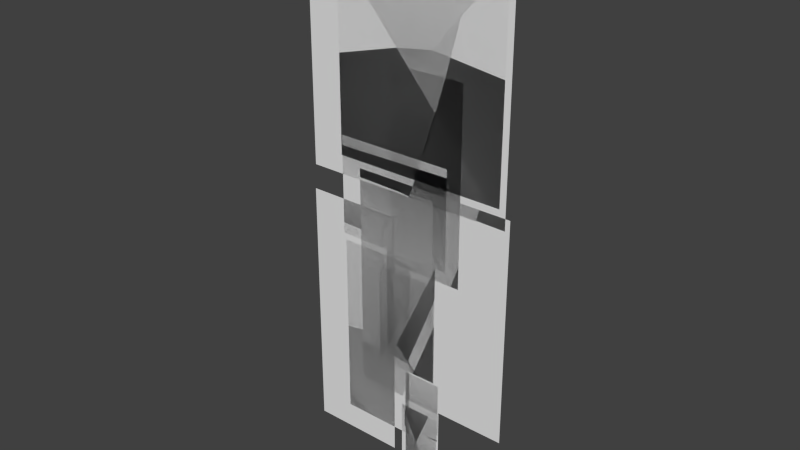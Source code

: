 # Source: AvatarNew4.blend  (saved by Blender 2.62.0; exported with 4.5.12 LTS)
import bpy
from mathutils import Matrix  # noqa: F401  (used for matrix-valued properties, if any)

bpy.ops.wm.read_factory_settings(use_empty=True)
scene = bpy.context.scene
scene.name = 'Scene'

# ---- collections
col_collection_1 = bpy.data.collections.new('Collection 1'); scene.collection.children.link(col_collection_1)

# ---- materials (node trees are filled in below, after node groups)
mat_material_001 = bpy.data.materials.new('Material.001')
mat_material_001.alpha_threshold = 0.0
mat_material_001.use_transparent_shadow = False
mat_material_001.roughness = 0.5

# ---- material node trees

# ---- world
world_world = bpy.data.worlds.new('World'); scene.world = world_world
world_world.color = (0.05088, 0.05088, 0.05088)
world_world.use_sun_shadow = False
world_world.sun_shadow_jitter_overblur = 0.0
world_world.cycles.sampling_method = 'MANUAL'
world_world.cycles.sample_map_resolution = 256

# ---- meshes
me_unitypuppet_002 = bpy.data.meshes.new('UnityPuppet.002')
me_unitypuppet_002.from_pydata([(0.02382, 0.0, -0.1779), (0.02382, -9.313e-08, -1.19), (-0.3872, -1.304e-07, -1.19), (-0.3872, -3.353e-08, -0.1779), (0.1778, 1.49e-08, -0.1457), (0.1778, -3.353e-08, -0.8007), (-0.1201, -5.96e-08, -0.8007), (-0.1201, -1.49e-08, -0.1457), (0.1429, -8.196e-08, 0.2014), (0.1429, 1.118e-08, -0.2953), (-0.101, -7.451e-09, -0.2953), (-0.101, -1.006e-07, 0.2014), (0.001921, -9.313e-08, -0.9767), (0.001921, -1.043e-07, -1.452), (0.2157, -8.568e-08, -1.452), (0.2157, -7.078e-08, -0.9767), (0.000378, -9.313e-08, -0.808), (0.000378, -9.313e-08, -1.109), (0.2141, -7.078e-08, -1.109), (0.2141, -7.078e-08, -0.808), (0.2081, -2.98e-08, -0.8087), (0.2081, -7.823e-08, -1.149), (-0.005648, -9.686e-08, -1.149), (-0.005648, -4.843e-08, -0.8087), (-0.02328, -7.078e-08, -1.018), (-0.02328, -1.006e-07, -1.494), (0.2024, -8.196e-08, -1.494), (0.2024, -5.215e-08, -1.018), (0.5881, -4.47e-08, 0.2427), (0.5881, 3.725e-09, -0.9655), (-0.2874, -7.078e-08, -0.9655), (-0.2874, -1.192e-07, 0.2427), (0.528, 1.341e-07, 1.373), (0.528, -4.843e-08, 0.2796), (-0.4041, -1.304e-07, 0.2796), (-0.4041, 5.96e-08, 1.373), (-0.1036, -1.006e-07, 0.202), (-0.1036, -1.006e-07, -0.4119), (0.1606, -8.196e-08, -0.4119), (0.1606, -8.196e-08, 0.202), (-0.1703, -1.49e-08, -0.2474), (-0.1703, -6.333e-08, -0.7941), (0.1724, -3.353e-08, -0.7941), (0.1724, 1.49e-08, -0.2474), (-0.5881, -5.215e-08, 0.04607), (-0.5881, -1.416e-07, -1.33), (-0.07349, -9.686e-08, -1.33), (-0.07349, -7.451e-09, 0.04607), (-0.3992, -1.304e-07, 0.387), (-0.3992, -3.353e-08, -0.1431), (0.2363, 1.863e-08, -0.1431), (0.2363, -7.078e-08, 0.387), (-0.581, 4.47e-08, 1.494), (-0.581, -1.453e-07, 0.1804), (0.5619, -4.47e-08, 0.1804), (0.5619, 1.416e-07, 1.494), (0.3147, 1.229e-07, 0.812), (0.3147, 2.98e-08, -0.2076), (-0.0894, -7.451e-09, -0.2076), (-0.0894, 8.196e-08, 0.812)], [], [(0, 1, 2, 3), (4, 5, 6, 7), (8, 9, 10, 11), (12, 15, 14, 13), (16, 19, 18, 17), (20, 21, 22, 23), (24, 27, 26, 25), (28, 29, 30, 31), (32, 33, 34, 35), (36, 39, 38, 37), (40, 43, 42, 41), (44, 47, 46, 45), (48, 51, 50, 49), (52, 55, 54, 53), (56, 57, 58, 59)])
_uv = me_unitypuppet_002.uv_layers.new(name='Unity Puppet Atlas')
_uv.uv.foreach_set('vector', [0.8548, 0.9725, 0.8548, 0.7123, 0.9604, 0.7123, 0.9604, 0.9725, 0.3494, 0.4817, 0.3494, 0.3134, 0.4259, 0.3134, 0.4259, 0.4817, 0.3573, 0.6427, 0.3573, 0.515, 0.42, 0.515, 0.42, 0.6427, 0.4145, 0.1973, 0.3596, 0.1973, 0.3596, 0.075, 0.4145, 0.075, 0.4128, 0.2939, 0.3579, 0.2939, 0.3579, 0.2165, 0.4128, 0.2165, 0.4362, 0.3065, 0.4362, 0.219, 0.4911, 0.219, 0.4911, 0.3065, 0.4955, 0.1931, 0.4375, 0.1931, 0.4375, 0.0708, 0.4955, 0.0708, 0.2813, 0.9949, 0.2813, 0.6844, 0.5063, 0.6844, 0.5063, 0.9949, 0.5683, 0.3121, 0.5683, 0.03113, 0.8079, 0.03113, 0.8079, 0.3121, 0.5212, 0.6444, 0.4534, 0.6444, 0.4534, 0.4867, 0.5212, 0.4867, 0.5466, 0.4528, 0.4585, 0.4528, 0.4585, 0.3123, 0.5466, 0.3123, 0.976, 0.3985, 0.8437, 0.3985, 0.8437, 0.04498, 0.976, 0.04498, 0.9684, 0.6052, 0.8051, 0.6052, 0.8051, 0.4689, 0.9684, 0.4689, 0.8214, 0.9882, 0.5277, 0.9882, 0.5277, 0.6507, 0.8214, 0.6507, 0.6101, 0.5997, 0.6101, 0.3377, 0.714, 0.3377, 0.714, 0.5997])
me_unitypuppet_002.materials.append(mat_material_001)
me_unitypuppet_002.use_remesh_preserve_volume = False
me_unitypuppet_002.use_remesh_preserve_attributes = False
me_unitypuppet_002.use_mirror_vertex_groups = False
me_unitypuppet_002.update()
arm_armature = bpy.data.armatures.new('Armature')  # bones are not reproduced

# ---- objects
ob_armature = bpy.data.objects.new('Armature', arm_armature)
ob_unitypuppet = bpy.data.objects.new('UnityPuppet', me_unitypuppet_002)

# ---- transforms, parenting, visibility, modifiers, constraints
ob_armature.location = (-0.08797, 0.0, -0.006372)
ob_armature.show_in_front = True
ob_armature.lineart.crease_threshold = 0.0
ob_unitypuppet.location = (-0.08797, 1.788e-07, -0.006372)
ob_unitypuppet.lineart.crease_threshold = 0.0
_vg = ob_unitypuppet.vertex_groups.new(name='Cloak_Back')
_vg.add([0, 1, 2, 3], 1.0, 'REPLACE')
_vg = ob_unitypuppet.vertex_groups.new(name='Arm_2_R')
_vg.add([4, 5, 6, 7], 1.0, 'REPLACE')
_vg = ob_unitypuppet.vertex_groups.new(name='Arm_1_R')
_vg.add([8, 9, 10, 11], 1.0, 'REPLACE')
_vg = ob_unitypuppet.vertex_groups.new(name='Leg_2_R')
_vg.add([12, 13, 14, 15], 1.0, 'REPLACE')
_vg = ob_unitypuppet.vertex_groups.new(name='Leg_1_R')
_vg.add([16, 17, 18, 19], 1.0, 'REPLACE')
_vg = ob_unitypuppet.vertex_groups.new(name='Leg_1_L')
_vg.add([20, 21, 22, 23], 1.0, 'REPLACE')
_vg = ob_unitypuppet.vertex_groups.new(name='Leg_2_L')
_vg.add([24, 25, 26, 27], 1.0, 'REPLACE')
_vg = ob_unitypuppet.vertex_groups.new(name='Body')
_vg.add([28, 29, 30, 31], 1.0, 'REPLACE')
_vg = ob_unitypuppet.vertex_groups.new(name='Head')
_vg.add([32, 33, 34, 35], 1.0, 'REPLACE')
_vg = ob_unitypuppet.vertex_groups.new(name='Arm_1_L')
_vg.add([36, 37, 38, 39], 1.0, 'REPLACE')
_vg = ob_unitypuppet.vertex_groups.new(name='Arm_2_L')
_vg.add([40, 41, 42, 43], 1.0, 'REPLACE')
_vg = ob_unitypuppet.vertex_groups.new(name='Cloak_Bottom')
_vg.add([44, 45, 46, 47], 1.0, 'REPLACE')
_vg = ob_unitypuppet.vertex_groups.new(name='Cloak_Top')
_vg.add([48, 49, 50, 51], 1.0, 'REPLACE')
_vg = ob_unitypuppet.vertex_groups.new(name='Hood')
_vg.add([52, 53, 54, 55], 1.0, 'REPLACE')
_vg = ob_unitypuppet.vertex_groups.new(name='Hair')
_vg.add([56, 57, 58, 59], 1.0, 'REPLACE')
_m = ob_unitypuppet.modifiers.new('Armature', 'ARMATURE')
_m.object = ob_armature
_m.use_bone_envelopes = True

# ---- collection membership
col_collection_1.objects.link(ob_armature)
col_collection_1.objects.link(ob_unitypuppet)

# ---- scene / render settings (as saved in the file)
scene.frame_start = 10; scene.frame_end = 90; scene.frame_set(1)
scene.render.engine = 'BLENDER_EEVEE_NEXT'
scene.render.image_settings.color_mode = 'RGB'
scene.render.image_settings.compression = 90
scene.render.resolution_percentage = 50
scene.render.dither_intensity = 0.0
scene.render.bake_margin = 2
scene.render.bake_bias = 0.0
scene.cycles.use_denoising = False
scene.cycles.samples = 10
scene.cycles.sampling_pattern = 'TABULATED_SOBOL'
scene.cycles.light_sampling_threshold = 0.0
scene.cycles.use_adaptive_sampling = False
scene.cycles.use_light_tree = False
scene.cycles.blur_glossy = 0.0
scene.cycles.volume_bounces = 1
scene.cycles.pixel_filter_type = 'GAUSSIAN'
scene.cycles.sample_clamp_indirect = 0.0
scene.view_settings.view_transform = 'Standard'
bpy.context.view_layer.update()

# ---- added for rendering (the .blend has no active camera and no usable light): camera, sun
cam_auto = bpy.data.cameras.new('AutoCamera')
cam_auto.lens = 50.0
cam_auto.sensor_width = 36.0
cam_auto.clip_end = 1000.0
ob_auto_camera = bpy.data.objects.new('AutoCamera', cam_auto)
scene.collection.objects.link(ob_auto_camera)
ob_auto_camera.location = (2.89152, -3.61977, 2.42485)
ob_auto_camera.rotation_euler = (1.09748, -7.21219e-08, 0.694738)
scene.camera = ob_auto_camera
light_auto_sun = bpy.data.lights.new('AutoSun', 'SUN')
light_auto_sun.energy = 3.0
light_auto_sun.angle = 0.0523599
ob_auto_sun = bpy.data.objects.new('AutoSun', light_auto_sun)
scene.collection.objects.link(ob_auto_sun)
ob_auto_sun.rotation_euler = (0.872665, 0.174533, 0.523599)
bpy.context.view_layer.update()
